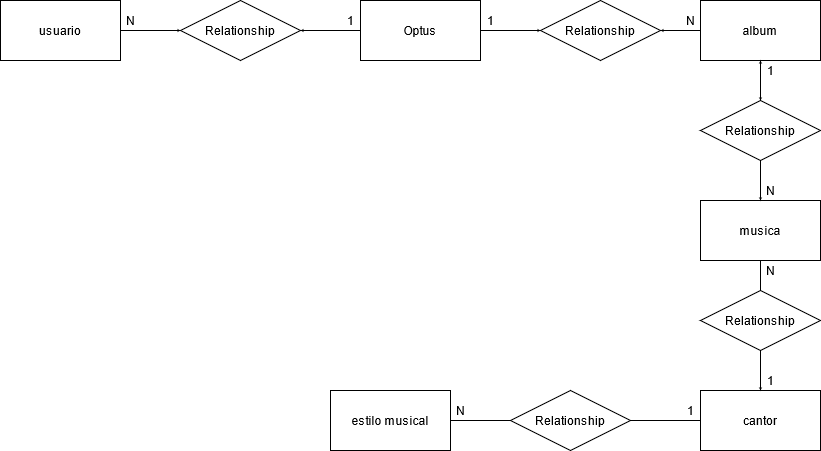

The diagram above was exported from draw.io. Its source (the exported page's mxGraphModel, read from the mxfile embedded in the PNG):
<mxGraphModel dx="868" dy="440" grid="1" gridSize="10" guides="1" tooltips="1" connect="1" arrows="1" fold="1" page="1" pageScale="1" pageWidth="980" pageHeight="1390" background="none" math="0" shadow="0">
  <root>
    <mxCell id="0" />
    <mxCell id="1" parent="0" />
    <mxCell id="2BBkVWS5T7a8anpbezCy-15" style="edgeStyle=orthogonalEdgeStyle;rounded=0;orthogonalLoop=1;jettySize=auto;html=1;entryX=1;entryY=0.5;entryDx=0;entryDy=0;startSize=0;endSize=0;" parent="1" source="2BBkVWS5T7a8anpbezCy-1" target="2BBkVWS5T7a8anpbezCy-13" edge="1">
      <mxGeometry relative="1" as="geometry" />
    </mxCell>
    <mxCell id="2BBkVWS5T7a8anpbezCy-19" style="edgeStyle=orthogonalEdgeStyle;rounded=0;orthogonalLoop=1;jettySize=auto;html=1;entryX=0.5;entryY=0;entryDx=0;entryDy=0;startSize=0;endSize=0;" parent="1" source="2BBkVWS5T7a8anpbezCy-1" target="2BBkVWS5T7a8anpbezCy-18" edge="1">
      <mxGeometry relative="1" as="geometry" />
    </mxCell>
    <mxCell id="2BBkVWS5T7a8anpbezCy-1" value="&lt;div&gt;album&lt;/div&gt;" style="rounded=0;whiteSpace=wrap;html=1;" parent="1" vertex="1">
      <mxGeometry x="740" y="140" width="120" height="60" as="geometry" />
    </mxCell>
    <mxCell id="2BBkVWS5T7a8anpbezCy-7" style="edgeStyle=orthogonalEdgeStyle;rounded=0;orthogonalLoop=1;jettySize=auto;html=1;endSize=0;startSize=0;" parent="1" source="2BBkVWS5T7a8anpbezCy-2" target="2BBkVWS5T7a8anpbezCy-6" edge="1">
      <mxGeometry relative="1" as="geometry" />
    </mxCell>
    <mxCell id="2BBkVWS5T7a8anpbezCy-2" value="usuario" style="whiteSpace=wrap;html=1;" parent="1" vertex="1">
      <mxGeometry x="40" y="140" width="120" height="60" as="geometry" />
    </mxCell>
    <mxCell id="2BBkVWS5T7a8anpbezCy-8" style="edgeStyle=orthogonalEdgeStyle;rounded=0;orthogonalLoop=1;jettySize=auto;html=1;entryX=1;entryY=0.5;entryDx=0;entryDy=0;startSize=0;endSize=0;" parent="1" source="2BBkVWS5T7a8anpbezCy-4" target="2BBkVWS5T7a8anpbezCy-6" edge="1">
      <mxGeometry relative="1" as="geometry" />
    </mxCell>
    <mxCell id="2BBkVWS5T7a8anpbezCy-14" style="edgeStyle=orthogonalEdgeStyle;rounded=0;orthogonalLoop=1;jettySize=auto;html=1;startSize=0;endSize=0;" parent="1" source="2BBkVWS5T7a8anpbezCy-4" target="2BBkVWS5T7a8anpbezCy-13" edge="1">
      <mxGeometry relative="1" as="geometry" />
    </mxCell>
    <mxCell id="2BBkVWS5T7a8anpbezCy-4" value="Optus" style="whiteSpace=wrap;html=1;" parent="1" vertex="1">
      <mxGeometry x="400" y="140" width="120" height="60" as="geometry" />
    </mxCell>
    <mxCell id="UXzyOSlrNO6fN4A4-GOV-5" style="edgeStyle=orthogonalEdgeStyle;rounded=0;orthogonalLoop=1;jettySize=auto;html=1;entryX=0.5;entryY=0;entryDx=0;entryDy=0;endArrow=none;endFill=0;" edge="1" parent="1" source="2BBkVWS5T7a8anpbezCy-5" target="UXzyOSlrNO6fN4A4-GOV-3">
      <mxGeometry relative="1" as="geometry" />
    </mxCell>
    <mxCell id="2BBkVWS5T7a8anpbezCy-5" value="musica" style="rounded=0;whiteSpace=wrap;html=1;" parent="1" vertex="1">
      <mxGeometry x="740" y="340" width="120" height="60" as="geometry" />
    </mxCell>
    <mxCell id="2BBkVWS5T7a8anpbezCy-6" value="Relationship" style="shape=rhombus;perimeter=rhombusPerimeter;whiteSpace=wrap;html=1;align=center;" parent="1" vertex="1">
      <mxGeometry x="220" y="140" width="120" height="60" as="geometry" />
    </mxCell>
    <mxCell id="2BBkVWS5T7a8anpbezCy-9" value="N" style="text;html=1;align=center;verticalAlign=middle;resizable=0;points=[];autosize=1;strokeColor=none;" parent="1" vertex="1">
      <mxGeometry x="160" y="150" width="20" height="20" as="geometry" />
    </mxCell>
    <mxCell id="2BBkVWS5T7a8anpbezCy-10" value="1" style="text;html=1;align=center;verticalAlign=middle;resizable=0;points=[];autosize=1;strokeColor=none;" parent="1" vertex="1">
      <mxGeometry x="380" y="150" width="20" height="20" as="geometry" />
    </mxCell>
    <mxCell id="2BBkVWS5T7a8anpbezCy-13" value="Relationship" style="shape=rhombus;perimeter=rhombusPerimeter;whiteSpace=wrap;html=1;align=center;" parent="1" vertex="1">
      <mxGeometry x="580" y="140" width="120" height="60" as="geometry" />
    </mxCell>
    <mxCell id="2BBkVWS5T7a8anpbezCy-16" value="1" style="text;html=1;align=center;verticalAlign=middle;resizable=0;points=[];autosize=1;strokeColor=none;" parent="1" vertex="1">
      <mxGeometry x="520" y="150" width="20" height="20" as="geometry" />
    </mxCell>
    <mxCell id="2BBkVWS5T7a8anpbezCy-17" value="N" style="text;html=1;align=center;verticalAlign=middle;resizable=0;points=[];autosize=1;strokeColor=none;" parent="1" vertex="1">
      <mxGeometry x="720" y="150" width="20" height="20" as="geometry" />
    </mxCell>
    <mxCell id="2BBkVWS5T7a8anpbezCy-20" style="edgeStyle=orthogonalEdgeStyle;rounded=0;orthogonalLoop=1;jettySize=auto;html=1;entryX=0.5;entryY=0;entryDx=0;entryDy=0;startSize=0;endSize=0;" parent="1" source="2BBkVWS5T7a8anpbezCy-18" target="2BBkVWS5T7a8anpbezCy-5" edge="1">
      <mxGeometry relative="1" as="geometry" />
    </mxCell>
    <mxCell id="2BBkVWS5T7a8anpbezCy-21" value="" style="edgeStyle=orthogonalEdgeStyle;rounded=0;orthogonalLoop=1;jettySize=auto;html=1;startSize=0;endSize=0;" parent="1" source="2BBkVWS5T7a8anpbezCy-18" target="2BBkVWS5T7a8anpbezCy-1" edge="1">
      <mxGeometry relative="1" as="geometry" />
    </mxCell>
    <mxCell id="2BBkVWS5T7a8anpbezCy-18" value="Relationship" style="shape=rhombus;perimeter=rhombusPerimeter;whiteSpace=wrap;html=1;align=center;" parent="1" vertex="1">
      <mxGeometry x="740" y="240" width="120" height="60" as="geometry" />
    </mxCell>
    <mxCell id="2BBkVWS5T7a8anpbezCy-22" value="1" style="text;html=1;align=center;verticalAlign=middle;resizable=0;points=[];autosize=1;strokeColor=none;" parent="1" vertex="1">
      <mxGeometry x="800" y="200" width="20" height="20" as="geometry" />
    </mxCell>
    <mxCell id="2BBkVWS5T7a8anpbezCy-23" value="N" style="text;html=1;align=center;verticalAlign=middle;resizable=0;points=[];autosize=1;strokeColor=none;" parent="1" vertex="1">
      <mxGeometry x="800" y="320" width="20" height="20" as="geometry" />
    </mxCell>
    <mxCell id="UXzyOSlrNO6fN4A4-GOV-9" style="edgeStyle=orthogonalEdgeStyle;rounded=0;orthogonalLoop=1;jettySize=auto;html=1;endArrow=none;endFill=0;" edge="1" parent="1" source="UXzyOSlrNO6fN4A4-GOV-1" target="UXzyOSlrNO6fN4A4-GOV-7">
      <mxGeometry relative="1" as="geometry" />
    </mxCell>
    <mxCell id="UXzyOSlrNO6fN4A4-GOV-1" value="cantor" style="rounded=0;whiteSpace=wrap;html=1;" vertex="1" parent="1">
      <mxGeometry x="740" y="530" width="120" height="60" as="geometry" />
    </mxCell>
    <mxCell id="UXzyOSlrNO6fN4A4-GOV-2" style="edgeStyle=orthogonalEdgeStyle;rounded=0;orthogonalLoop=1;jettySize=auto;html=1;entryX=0.5;entryY=0;entryDx=0;entryDy=0;startSize=0;endSize=0;" edge="1" source="UXzyOSlrNO6fN4A4-GOV-3" target="UXzyOSlrNO6fN4A4-GOV-1" parent="1">
      <mxGeometry relative="1" as="geometry" />
    </mxCell>
    <mxCell id="UXzyOSlrNO6fN4A4-GOV-3" value="Relationship" style="shape=rhombus;perimeter=rhombusPerimeter;whiteSpace=wrap;html=1;align=center;" vertex="1" parent="1">
      <mxGeometry x="740" y="430" width="120" height="60" as="geometry" />
    </mxCell>
    <mxCell id="UXzyOSlrNO6fN4A4-GOV-4" value="1" style="text;html=1;align=center;verticalAlign=middle;resizable=0;points=[];autosize=1;strokeColor=none;" vertex="1" parent="1">
      <mxGeometry x="800" y="510" width="20" height="20" as="geometry" />
    </mxCell>
    <mxCell id="UXzyOSlrNO6fN4A4-GOV-8" style="edgeStyle=orthogonalEdgeStyle;rounded=0;orthogonalLoop=1;jettySize=auto;html=1;entryX=0;entryY=0.5;entryDx=0;entryDy=0;endArrow=none;endFill=0;" edge="1" parent="1" source="UXzyOSlrNO6fN4A4-GOV-6" target="UXzyOSlrNO6fN4A4-GOV-7">
      <mxGeometry relative="1" as="geometry" />
    </mxCell>
    <mxCell id="UXzyOSlrNO6fN4A4-GOV-6" value="estilo musical" style="rounded=0;whiteSpace=wrap;html=1;" vertex="1" parent="1">
      <mxGeometry x="370" y="530" width="120" height="60" as="geometry" />
    </mxCell>
    <mxCell id="UXzyOSlrNO6fN4A4-GOV-7" value="Relationship" style="shape=rhombus;perimeter=rhombusPerimeter;whiteSpace=wrap;html=1;align=center;" vertex="1" parent="1">
      <mxGeometry x="550" y="530" width="120" height="60" as="geometry" />
    </mxCell>
    <mxCell id="UXzyOSlrNO6fN4A4-GOV-10" value="N" style="text;html=1;align=center;verticalAlign=middle;resizable=0;points=[];autosize=1;strokeColor=none;" vertex="1" parent="1">
      <mxGeometry x="490" y="540" width="20" height="20" as="geometry" />
    </mxCell>
    <mxCell id="UXzyOSlrNO6fN4A4-GOV-11" value="1" style="text;html=1;align=center;verticalAlign=middle;resizable=0;points=[];autosize=1;strokeColor=none;" vertex="1" parent="1">
      <mxGeometry x="720" y="540" width="20" height="20" as="geometry" />
    </mxCell>
    <mxCell id="UXzyOSlrNO6fN4A4-GOV-12" value="N" style="text;html=1;align=center;verticalAlign=middle;resizable=0;points=[];autosize=1;strokeColor=none;" vertex="1" parent="1">
      <mxGeometry x="800" y="400" width="20" height="20" as="geometry" />
    </mxCell>
  </root>
</mxGraphModel>